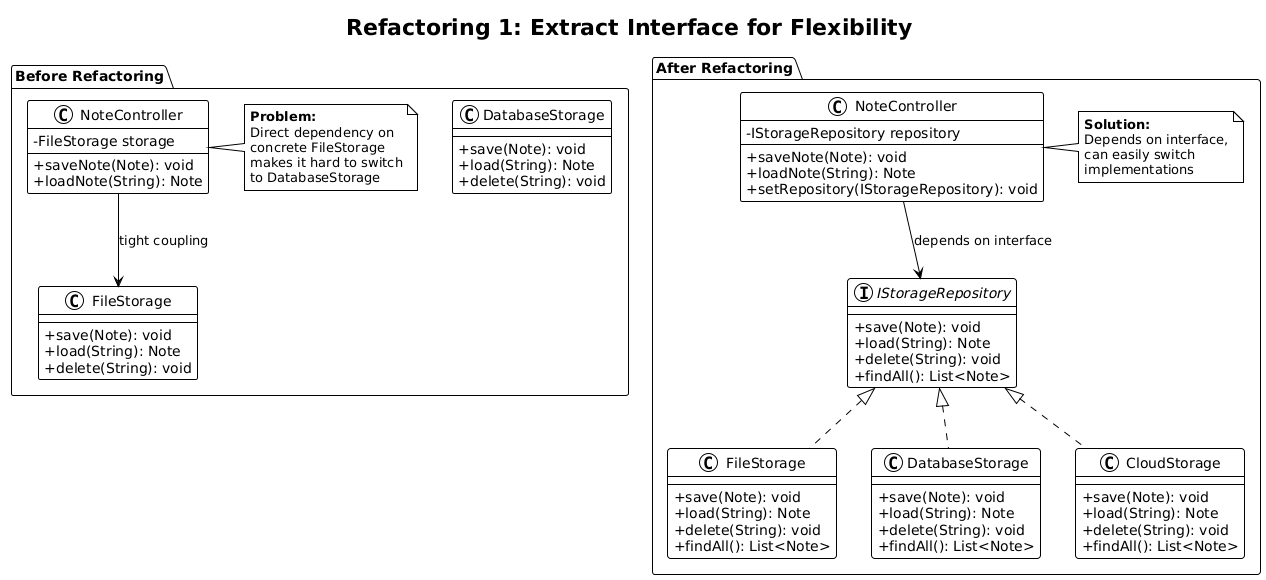

The diagram above was rendered by PlantUML. Its source (embedded in the PNG):
@startuml
!theme plain
skinparam classAttributeIconSize 0
skinparam shadowing false

title Refactoring 1: Extract Interface for Flexibility

package "Before Refactoring" {
    class NoteController {
        -FileStorage storage
        +saveNote(Note): void
        +loadNote(String): Note
    }
    
    class FileStorage {
        +save(Note): void
        +load(String): Note
        +delete(String): void
    }
    
    class DatabaseStorage {
        +save(Note): void
        +load(String): Note
        +delete(String): void
    }
    
    NoteController --> FileStorage : tight coupling
    note right of NoteController
        **Problem:**
        Direct dependency on
        concrete FileStorage
        makes it hard to switch
        to DatabaseStorage
    end note
}

package "After Refactoring" {
    interface IStorageRepository {
        +save(Note): void
        +load(String): Note
        +delete(String): void
        +findAll(): List<Note>
    }
    
    class NoteController {
        -IStorageRepository repository
        +saveNote(Note): void
        +loadNote(String): Note
        +setRepository(IStorageRepository): void
    }
    
    class FileStorage {
        +save(Note): void
        +load(String): Note
        +delete(String): void
        +findAll(): List<Note>
    }
    
    class DatabaseStorage {
        +save(Note): void
        +load(String): Note
        +delete(String): void
        +findAll(): List<Note>
    }
    
    class CloudStorage {
        +save(Note): void
        +load(String): Note
        +delete(String): void
        +findAll(): List<Note>
    }
    
    IStorageRepository <|.. FileStorage
    IStorageRepository <|.. DatabaseStorage
    IStorageRepository <|.. CloudStorage
    NoteController --> IStorageRepository : depends on interface
    
    note right of NoteController
        **Solution:**
        Depends on interface,
        can easily switch
        implementations
    end note
}
@enduml